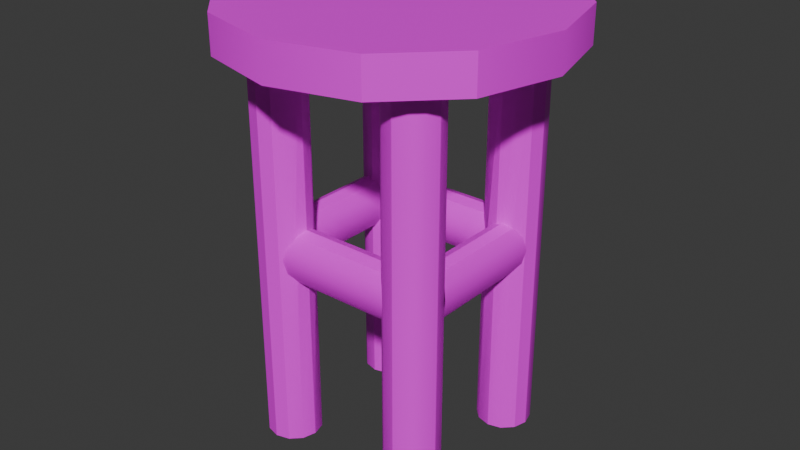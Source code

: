 # Source: Stool.blend  (saved by Blender 4.3.32; exported with 4.5.12 LTS)
import bpy
from mathutils import Matrix  # noqa: F401  (used for matrix-valued properties, if any)

bpy.ops.wm.read_factory_settings(use_empty=True)
scene = bpy.context.scene
scene.name = 'Scene'

# ---- collections
col_collection = bpy.data.collections.new('Collection'); scene.collection.children.link(col_collection)

# ---- images (referenced by path relative to the original .blend; pixels are not part of the script)
import os
ASSET_DIR = os.environ.get("B2B_ASSET_DIR", "")  # directory of the original .blend (textures are referenced by path, not embedded)
HERE = os.path.dirname(os.path.abspath(__file__))  # packed textures are extracted next to this script under _unpacked/

def load_image(name, relpath, width, height, colorspace="sRGB"):
    """Load a texture the original file referenced (path relative to the .blend, or extracted next to this script)."""
    p = next((c for c in (os.path.join(HERE, relpath), os.path.join(ASSET_DIR, relpath)) if relpath and os.path.exists(c)), "")
    if p:
        img = bpy.data.images.load(p, check_existing=True)
        img.name = name
    else:  # same state as the original file: an image datablock whose file is absent (Cycles renders it pink)
        img = bpy.data.images.new(name, width, height)
        img.source = "FILE"
        img.filepath = "//" + (relpath or name)
    img.colorspace_settings.name = colorspace
    return img
img_stool = load_image('Stool', 'Stool.png', 1024, 1024, 'sRGB')

# ---- materials (node trees are filled in below, after node groups)
mat_stool = bpy.data.materials.new('Stool')

# ---- node groups
ng_smooth_by_angle = bpy.data.node_groups.new('Smooth by Angle', 'GeometryNodeTree')
_s = ng_smooth_by_angle.interface.new_socket(name='Mesh', in_out='OUTPUT', socket_type='NodeSocketGeometry')
_s = ng_smooth_by_angle.interface.new_socket(name='Mesh', in_out='INPUT', socket_type='NodeSocketGeometry')
_s = ng_smooth_by_angle.interface.new_socket(name='Angle', in_out='INPUT', socket_type='NodeSocketFloat')
_s.subtype = 'ANGLE'
_s.default_value = 0.5236
_s.min_value = 0.0
_s.max_value = 3.142
_s.description = 'Maximum face angle for smooth edges'
_s = ng_smooth_by_angle.interface.new_socket(name='Ignore Sharpness', in_out='INPUT', socket_type='NodeSocketBool')
_s.force_non_field = True
ng_smooth_by_angle.description = 'Set the sharpness of mesh edges based on the angle between the neighboring faces'
ng_smooth_by_angle.is_modifier = True
_N = ng_smooth_by_angle.nodes; _L = ng_smooth_by_angle.links
n0 = _N.new('GeometryNodeSetShadeSmooth'); n0.name = 'Set Shade Smooth'; n0.location = (120, -80)
n0.domain = 'EDGE'
n1 = _N.new('GeometryNodeSetShadeSmooth'); n1.name = 'Set Shade Smooth.001'; n1.location = (300, -80)
n2 = _N.new('NodeGroupOutput'); n2.name = 'Group Output'; n2.location = (480, -80)
n3 = _N.new('GeometryNodeInputMeshEdgeAngle'); n3.name = 'Edge Angle'; n3.location = (-440, -240)
n4 = _N.new('NodeGroupInput'); n4.name = 'Group Input'; n4.location = (-80, -80)
n5 = _N.new('GeometryNodeInputEdgeSmooth'); n5.name = 'Is Edge Smooth'; n5.location = (-260, -120)
n6 = _N.new('GeometryNodeInputShadeSmooth'); n6.name = 'Is Shade Smooth'; n6.location = (-440, -397)
n7 = _N.new('FunctionNodeCompare'); n7.name = 'Compare'; n7.location = (-260, -260)
n7.operation = 'LESS_EQUAL'
n7.inputs[6].default_value = (0.0, 0.0, 0.0, 0.0)
n7.inputs[7].default_value = (0.0, 0.0, 0.0, 0.0)
n8 = _N.new('FunctionNodeBooleanMath'); n8.name = 'Boolean Math.001'; n8.location = (-80, -260)
n9 = _N.new('NodeGroupInput'); n9.name = 'Group Input.001'; n9.location = (-440, -329)
n10 = _N.new('NodeGroupInput'); n10.name = 'Group Input.002'; n10.location = (-259, -189)
n11 = _N.new('FunctionNodeBooleanMath'); n11.name = 'Boolean Math'; n11.location = (-80, -149)
n11.operation = 'OR'
n12 = _N.new('FunctionNodeBooleanMath'); n12.name = 'Boolean Math.002'; n12.location = (-260, -380)
n12.operation = 'OR'
n13 = _N.new('NodeGroupInput'); n13.name = 'Group Input.003'; n13.location = (-440, -460)
_L.new(n3.outputs[0], n7.inputs[0])
_L.new(n1.outputs[0], n2.inputs[0])
_L.new(n9.outputs[1], n7.inputs[1])
_L.new(n7.outputs[0], n8.inputs[0])
_L.new(n4.outputs[0], n0.inputs[0])
_L.new(n0.outputs[0], n1.inputs[0])
_L.new(n8.outputs[0], n0.inputs[2])
_L.new(n10.outputs[2], n11.inputs[1])
_L.new(n5.outputs[0], n11.inputs[0])
_L.new(n11.outputs[0], n0.inputs[1])
_L.new(n13.outputs[2], n12.inputs[1])
_L.new(n6.outputs[0], n12.inputs[0])
_L.new(n12.outputs[0], n8.inputs[1])
n2.is_active_output = True

# ---- material node trees
mat_stool.use_nodes = True; mat_stool.node_tree.nodes.clear()
_N = mat_stool.node_tree.nodes; _L = mat_stool.node_tree.links
n0 = _N.new('ShaderNodeBsdfPrincipled'); n0.name = 'Principled BSDF'; n0.location = (10, 300)
n1 = _N.new('ShaderNodeOutputMaterial'); n1.name = 'Material Output'; n1.location = (300, 300)
n2 = _N.new('ShaderNodeTexImage'); n2.name = 'Image Texture'; n2.location = (-180, 280)
n2.image = img_stool
_L.new(n0.outputs[0], n1.inputs[0])
_L.new(n2.outputs[0], n0.inputs[0])
n1.is_active_output = True

# ---- world
world_world = bpy.data.worlds.new('World'); scene.world = world_world
world_world.use_nodes = True; world_world.node_tree.nodes.clear()
_N = world_world.node_tree.nodes; _L = world_world.node_tree.links
n0 = _N.new('ShaderNodeOutputWorld'); n0.name = 'World Output'; n0.location = (300, 300)
n1 = _N.new('ShaderNodeBackground'); n1.name = 'Background'; n1.location = (10, 300)
n1.inputs[0].default_value = (0.05088, 0.05088, 0.05088, 1.0)
_L.new(n1.outputs[0], n0.inputs[0])
n0.is_active_output = True
world_world.color = (0.05088, 0.05088, 0.05088)
world_world.sun_shadow_jitter_overblur = 0.0

# ---- meshes
me_cylinder_008 = bpy.data.meshes.new('Cylinder.008')
me_cylinder_008.from_pydata([(-0.4439, 7.267e-08, 1.051), (-0.05114, 0.03489, 0.8183), (-0.4445, 0.06062, 0.9887), (-0.4445, -0.06062, 0.9887), (-0.05053, -0.06062, 0.8637), (-0.4445, -0.06062, 0.8637), (-0.4445, -0.035, 0.818), (-0.05053, 0.06062, 0.8637), (-0.05114, 0.06978, 0.9262), (-0.4439, 0.06979, 0.9262), (-0.05114, 0.06044, 0.9885), (-0.05114, 0.03489, 1.034), (-0.4439, 0.03489, 1.034), (-0.05114, -6.598e-08, 1.051), (-0.05114, -0.03489, 1.034), (-0.4439, -0.03489, 1.034), (-0.05114, -0.06044, 0.9885), (-0.05114, -0.06978, 0.9262), (-0.4439, -0.06978, 0.9262), (-0.05114, -0.03489, 0.8183), (-0.05114, -4.287e-08, 0.8016), (-0.4439, 9.578e-08, 0.8016), (-0.4445, 0.035, 0.818), (-0.4445, 0.06062, 0.8637), (-0.05114, 0.4306, 0.9885), (-0.4445, 0.4304, 0.8637), (-0.05053, 0.491, 0.8012), (-0.4638, 0.4445, 0.8699), (-0.4856, 0.05173, 0.8243), (-0.5672, 0.4445, 0.9944), (-0.4856, 0.4445, 1.04), (-0.4638, 0.4445, 0.9944), (-0.4638, 0.05173, 0.9944), (-0.4558, 0.05173, 0.9321), (-0.5672, 0.4445, 0.8699), (-0.5453, 0.4445, 1.04), (-0.5155, 0.4445, 1.057), (0.0728, 0.4445, 0.8699), (0.01788, 0.05173, 0.8076), (-0.01382, 0.4445, 0.8243), (-0.03703, 0.05173, 0.8699), (-0.01382, 0.4445, 1.04), (0.04959, 0.4445, 1.04), (0.04959, 0.05173, 1.04), (0.0728, 0.4445, 0.9944), (-0.01382, 0.05173, 0.8243), (-0.04552, 0.05173, 0.9321), (0.01788, 0.05173, 1.057), (0.04959, 0.4445, 0.8243), (0.04959, 0.05173, 0.8243), (-0.4638, 0.05173, 0.8699), (0.01788, 0.4445, 0.8076), (-0.4856, 0.4445, 0.8243), (-0.04552, 0.4445, 0.9321), (-0.5155, 0.05173, 0.8076), (-0.03703, 0.4445, 0.9944), (-0.03703, 0.05173, 0.9944), (-0.5453, 0.4445, 0.8243), (-0.4439, 7.267e-08, 1.051), (-0.5453, 0.05173, 0.8243), (0.01788, 0.4445, 1.057), (-0.4856, 0.05173, 1.04), (-0.05114, 0.03489, 0.8183), (-0.4558, 0.4445, 0.9321), (-1.192e-07, 0.09, 0.006438), (-1.192e-07, 0.09, 1.853), (0.045, 0.07794, 0.006438), (0.045, 0.07794, 1.853), (-0.4445, 0.06062, 0.9887), (0.07794, 0.045, 0.006438), (0.07794, 0.045, 1.853), (0.09, 0.0, 0.006438), (0.09, 0.0, 1.853), (0.07794, -0.045, 0.006438), (0.07794, -0.045, 1.853), (0.045, -0.07794, 0.006438), (0.045, -0.07794, 1.853), (-0.4445, -0.06062, 0.9887), (-1.192e-07, -0.09, 0.006438), (-1.192e-07, -0.09, 1.853), (-0.045, -0.07794, 0.006438), (-0.05053, -0.06062, 0.8637), (-0.045, -0.07794, 1.853), (-0.4445, -0.06062, 0.8637), (-0.07794, -0.045, 0.006438), (-0.07794, -0.045, 1.853), (-0.4445, -0.035, 0.818), (-0.09, 0.0, 0.006438), (-0.09, 0.0, 1.853), (-0.07794, 0.045, 0.006438), (-0.07794, 0.045, 1.853), (-0.045, 0.07794, 0.006438), (-0.05053, 0.06062, 0.8637), (-0.045, 0.07794, 1.853), (-0.2521, 0.7865, 1.848), (-0.2521, 0.7865, 2.017), (0.01752, 0.7142, 1.848), (0.01752, 0.7142, 2.017), (0.2149, 0.5169, 1.848), (0.2149, 0.5169, 2.017), (0.2871, 0.2473, 1.848), (0.2871, 0.2473, 2.017), (0.2149, -0.02234, 1.848), (0.2149, -0.02234, 2.017), (0.01752, -0.2197, 1.848), (0.01752, -0.2197, 2.017), (-0.2521, -0.2919, 1.848), (-0.2521, -0.2919, 2.017), (-0.5217, -0.2197, 1.848), (-0.5217, -0.2197, 2.017), (-0.7191, -0.02234, 1.848), (-0.7191, -0.02234, 2.017), (-0.7913, 0.2473, 1.848), (-0.7913, 0.2473, 2.017), (-0.7191, 0.5169, 1.848), (-0.7191, 0.5169, 2.017), (-0.5217, 0.7142, 1.848), (-0.5217, 0.7142, 2.017), (-1.192e-07, 0.401, 0.006438), (-0.4445, 0.4304, 0.9887), (0.045, 0.4131, 1.853), (0.045, 0.4131, 0.006438), (0.07794, 0.446, 1.853), (0.07794, 0.446, 0.006438), (0.09, 0.491, 1.853), (0.09, 0.491, 0.006438), (0.07794, 0.536, 1.853), (0.07794, 0.536, 0.006438), (-0.4445, 0.5516, 0.9887), (0.045, 0.569, 1.853), (0.045, 0.569, 0.006438), (-1.192e-07, 0.581, 1.853), (-1.192e-07, 0.581, 0.006438), (-0.4986, 0.09, 0.006438), (-0.4986, 0.09, 1.853), (-0.4536, 0.07794, 0.006438), (-0.4536, 0.07794, 1.853), (-0.4207, 0.045, 0.006438), (-0.4207, 0.045, 1.853), (-0.4086, 0.0, 0.006438), (-0.4086, 0.0, 1.853), (-0.4207, -0.045, 0.006438), (-0.4207, -0.045, 1.853), (-0.4536, -0.07794, 0.006438), (-0.4536, -0.07794, 1.853), (-0.4986, -0.09, 0.006438), (-0.4986, -0.09, 1.853), (-0.5436, -0.07794, 0.006438), (-0.5436, -0.07794, 1.853), (-0.5765, -0.045, 0.006438), (-0.5765, -0.045, 1.853), (-0.5886, 0.0, 0.006438), (-0.5886, 0.0, 1.853), (-0.5765, 0.045, 0.006438), (-0.5765, 0.045, 1.853), (-0.5436, 0.07794, 0.006438), (-0.5436, 0.07794, 1.853), (-0.05114, 0.5515, 0.8639), (-0.05114, 0.5259, 0.8183), (-0.05114, 0.4561, 0.8183), (-0.05114, 0.4306, 0.8639), (-0.05114, 0.4212, 0.9262), (-0.4439, 0.4561, 1.034), (-0.05114, 0.4561, 1.034), (-0.4439, 0.491, 1.051), (-0.05114, 0.491, 1.051), (-0.4439, 0.5259, 1.034), (-0.05114, 0.5259, 1.034), (-0.05114, 0.5515, 0.9885), (-0.05114, 0.5608, 0.9262), (-0.06232, -0.06062, 0.9887), (-0.05294, -0.07, 0.9262), (-0.06232, -0.06062, 0.8637), (-0.07794, -0.045, 0.8358), (-0.07794, -0.045, 1.017), (-0.08062, -0.035, 0.818), (-0.08062, -0.035, 1.034), (-0.09, -2.911e-08, 0.8012), (-0.09, -5.229e-08, 1.051), (-0.08062, 0.035, 0.818), (-0.07794, 0.045, 0.8358), (-0.07794, 0.045, 1.017), (-0.08062, 0.035, 1.034), (-0.06232, 0.06062, 0.9887), (-0.06232, 0.06062, 0.8637), (-0.05294, 0.07, 0.9262), (-0.4363, 0.06062, 0.9887), (-0.4445, 0.06881, 0.9183), (-0.4445, 0.06881, 0.9341), (-0.4363, 0.06062, 0.8637), (-0.4207, 0.045, 0.8358), (-0.4207, 0.045, 1.017), (-0.418, 0.035, 0.818), (-0.418, 0.035, 1.034), (-0.4086, 6.019e-08, 1.051), (-0.4086, 0.0, 0.8012), (-0.4207, -0.045, 0.8358), (-0.418, -0.035, 0.818), (-0.4207, -0.045, 1.017), (-0.418, -0.035, 1.034), (-0.4363, -0.06062, 0.9887), (-0.4445, -0.06881, 0.9183), (-0.4445, -0.06881, 0.9341), (-0.4363, -0.06062, 0.8637), (-1.192e-07, 0.401, 1.853), (-0.045, 0.4131, 0.006438), (-0.045, 0.4131, 1.853), (-0.07794, 0.446, 0.006438), (-0.07794, 0.446, 1.853), (-0.4445, 0.456, 0.818), (-0.09, 0.491, 0.006438), (-0.09, 0.491, 1.853), (-0.4445, 0.491, 0.8012), (-0.07794, 0.536, 0.006438), (-0.4445, 0.526, 0.818), (-0.07794, 0.536, 1.853), (-0.045, 0.569, 0.006438), (-0.045, 0.569, 1.853), (-0.4445, 0.5516, 0.8637), (-0.4986, 0.581, 0.006438), (-0.4986, 0.581, 1.853), (-0.4536, 0.569, 0.006438), (-0.4536, 0.569, 1.853), (-0.4207, 0.536, 0.006438), (-0.4207, 0.536, 1.853), (-0.4086, 0.491, 0.006438), (-0.4086, 0.491, 1.853), (-0.4207, 0.446, 0.006438), (-0.4207, 0.446, 1.853), (-0.4536, 0.4131, 0.006438), (-0.4536, 0.4131, 1.853), (-0.4986, 0.401, 0.006438), (-0.4986, 0.401, 1.853), (-0.5436, 0.4131, 0.006438), (-0.5436, 0.4131, 1.853), (-0.5765, 0.446, 0.006438), (-0.5765, 0.446, 1.853), (-0.5886, 0.491, 0.006438), (-0.5886, 0.491, 1.853), (-0.5765, 0.536, 0.006438), (-0.5765, 0.536, 1.853), (-0.5436, 0.569, 0.006438), (-0.5436, 0.569, 1.853), (-0.06232, 0.4304, 0.9887), (-0.05294, 0.421, 0.9262), (-0.06232, 0.4304, 0.8637), (-0.07794, 0.446, 0.8358), (-0.07794, 0.446, 1.017), (-0.08062, 0.456, 0.818), (-0.08062, 0.456, 1.034), (-0.09, 0.491, 0.8012), (-0.09, 0.491, 1.051), (-0.08062, 0.526, 0.818), (-0.07794, 0.536, 0.8358), (-0.07794, 0.536, 1.017), (-0.08062, 0.526, 1.034), (-0.06232, 0.5516, 0.9887), (-0.06232, 0.5516, 0.8637), (-0.05294, 0.561, 0.9262), (-0.4363, 0.5516, 0.9887), (-0.4445, 0.5598, 0.9183), (-0.4445, 0.5598, 0.9341), (-0.4363, 0.5516, 0.8637), (-0.4207, 0.536, 0.8358), (-0.4207, 0.536, 1.017), (-0.418, 0.526, 0.818), (-0.418, 0.526, 1.034), (-0.4086, 0.491, 1.051), (-0.4086, 0.491, 0.8012), (-0.4207, 0.446, 0.8358), (-0.418, 0.456, 0.818), (-0.4207, 0.446, 1.017), (-0.418, 0.456, 1.034), (-0.4363, 0.4304, 0.9887), (-0.4445, 0.4222, 0.9183), (-0.4445, 0.4222, 0.9341), (-0.4363, 0.4304, 0.8637), (-0.4856, 0.08652, 1.04), (-0.4856, 0.08652, 0.8243), (-0.4986, 0.09, 0.817), (-0.4986, 0.09, 1.047), (-0.4558, 0.07852, 0.9321), (-0.4638, 0.08066, 0.8699), (-0.4638, 0.08066, 0.9944), (-0.5698, 0.05173, 0.8902), (-0.5698, 0.05173, 0.9741), (-0.5672, 0.05434, 0.8699), (-0.5672, 0.05434, 0.9944), (-0.5436, 0.07794, 0.8233), (-0.5453, 0.0762, 0.8243), (-0.5436, 0.07794, 1.041), (-0.5453, 0.0762, 1.04), (-0.5155, 0.08548, 0.8076), (-0.5155, 0.08548, 1.057), (-0.4558, 0.4125, 0.9321), (-0.4638, 0.4104, 0.8699), (-0.4638, 0.4104, 0.9944), (-0.4856, 0.4045, 0.8243), (-0.4986, 0.401, 0.817), (-0.4986, 0.401, 1.047), (-0.4856, 0.4045, 1.04), (-0.5155, 0.4055, 1.057), (-0.5155, 0.4055, 0.8076), (-0.5436, 0.4131, 0.8233), (-0.5436, 0.4131, 1.041), (-0.5453, 0.4148, 1.04), (-0.5453, 0.4148, 0.8243), (-0.575, 0.4445, 0.9304), (-0.5672, 0.4367, 0.8699), (-0.575, 0.4445, 0.9339), (-0.5672, 0.4367, 0.9944), (-1.192e-07, 0.09, 1.047), (0.01788, 0.08521, 1.057), (0.01788, 0.08521, 0.8076), (-1.192e-07, 0.09, 0.817), (0.045, 0.07794, 0.8218), (0.045, 0.07794, 1.042), (0.04959, 0.07336, 1.04), (0.04959, 0.07336, 0.8243), (0.07121, 0.05173, 0.8667), (0.07121, 0.05173, 0.9975), (-0.045, 0.07794, 0.9283), (-0.04552, 0.07742, 0.9321), (-0.045, 0.07794, 0.936), (-0.03703, 0.08008, 0.8699), (-0.03703, 0.08008, 0.9944), (-0.01382, 0.0863, 0.8243), (-0.01382, 0.0863, 1.04), (-0.045, 0.4131, 0.9283), (-0.04552, 0.4136, 0.9321), (-0.045, 0.4131, 0.936), (-0.01382, 0.4047, 1.04), (-0.01382, 0.4047, 0.8243), (-1.192e-07, 0.401, 0.817), (-1.192e-07, 0.401, 1.047), (-0.03703, 0.4109, 0.8699), (-0.03703, 0.4109, 0.9944), (0.045, 0.4131, 0.8218), (0.045, 0.4131, 1.042), (0.01788, 0.4058, 0.8076), (0.01788, 0.4058, 1.057), (0.07638, 0.4445, 0.9682), (0.07638, 0.4445, 0.8961), (0.0728, 0.4409, 0.8699), (0.0728, 0.4409, 0.9944), (0.04959, 0.4177, 0.8243), (0.04959, 0.4177, 1.04), (-0.03703, 0.4445, 0.8699), (-0.01382, 0.05173, 1.04), (-0.5155, 0.4445, 0.8076), (-0.5672, 0.05173, 0.8699), (-0.5672, 0.05173, 0.9944), (-0.5453, 0.05173, 1.04), (-0.5155, 0.05173, 1.057), (-0.05114, 0.06978, 0.9262), (-0.05114, 0.06044, 0.9885), (-0.05114, 0.03489, 1.034), (-0.4439, 0.03489, 1.034), (-0.05114, -6.598e-08, 1.051), (-0.05114, -0.03489, 1.034), (-0.4439, -0.03489, 1.034), (-0.05114, -0.06044, 0.9885), (-0.05114, -0.06978, 0.9262), (-0.05114, -0.03489, 0.8183), (-0.05114, -4.287e-08, 0.8016), (-0.4439, 9.578e-08, 0.8016), (-0.4445, 0.035, 0.818), (-0.4445, 0.06062, 0.8637), (-0.4439, 0.4212, 0.9262), (-0.05114, 0.4306, 0.9885), (-0.4461, 0.5608, 0.9262), (-0.4445, 0.4304, 0.8637), (-0.05053, 0.491, 0.8012), (-0.4445, 0.4304, 0.9887), (-0.4445, 0.5516, 0.9887), (-0.05114, 0.5515, 0.8639), (-0.05114, 0.5259, 0.8183), (-0.05114, 0.4561, 0.8183), (-0.05114, 0.4306, 0.8639), (-0.05114, 0.4212, 0.9262), (-0.4439, 0.4561, 1.034), (-0.05114, 0.4561, 1.034), (-0.4439, 0.491, 1.051), (-0.05114, 0.491, 1.051), (-0.4439, 0.5259, 1.034), (-0.05114, 0.5259, 1.034), (-0.05114, 0.5515, 0.9885), (-0.05114, 0.5608, 0.9262), (-0.4445, 0.456, 0.818), (-0.4445, 0.491, 0.8012), (-0.4445, 0.526, 0.818), (-0.4445, 0.5516, 0.8637), (0.0728, 0.4445, 0.8699), (0.01788, 0.05173, 0.8076), (-0.01382, 0.4445, 0.8243), (-0.03703, 0.05173, 0.8699), (-0.01382, 0.4445, 1.04), (0.04959, 0.4445, 1.04), (0.04959, 0.05173, 1.04), (0.0728, 0.4445, 0.9944), (0.0728, 0.05173, 0.8699), (-0.01382, 0.05173, 0.8243), (-0.04552, 0.05173, 0.9321), (0.01788, 0.05173, 1.057), (0.0728, 0.05173, 0.9944), (0.08129, 0.4496, 0.9321), (0.08129, 0.04526, 0.9321), (0.04959, 0.4445, 0.8243), (0.04959, 0.05173, 0.8243), (0.01788, 0.4445, 0.8076), (-0.04552, 0.4445, 0.9321), (-0.03703, 0.4445, 0.9944), (-0.03703, 0.05173, 0.9944), (0.01788, 0.4445, 1.057), (-0.03703, 0.4445, 0.8699), (-0.01382, 0.05173, 1.04), (-0.4638, 0.4445, 0.8699), (-0.4856, 0.05173, 0.8243), (-0.5672, 0.4445, 0.9944), (-0.4856, 0.4445, 1.04), (-0.4638, 0.4445, 0.9944), (-0.4638, 0.05173, 0.9944), (-0.4558, 0.05173, 0.9321), (-0.5672, 0.4445, 0.8699), (-0.5752, 0.4445, 0.9321), (-0.5752, 0.05173, 0.9321), (-0.5453, 0.4445, 1.04), (-0.5155, 0.4445, 1.057), (-0.4638, 0.05173, 0.8699), (-0.4856, 0.4445, 0.8243), (-0.5155, 0.05173, 0.8076), (-0.5453, 0.4445, 0.8243), (-0.5453, 0.05173, 0.8243), (-0.4856, 0.05173, 1.04), (-0.4558, 0.4445, 0.9321), (-0.5155, 0.4445, 0.8076), (-0.5672, 0.05173, 0.8699), (-0.5672, 0.05173, 0.9944), (-0.5453, 0.05173, 1.04), (-0.5155, 0.05173, 1.057)], [], [(8, 9, 2, 10), (10, 2, 12, 11), (11, 12, 0, 13), (13, 0, 15, 14), (14, 15, 3, 16), (16, 3, 18, 17), (17, 18, 5, 4), (4, 5, 6, 19), (19, 6, 21, 20), (20, 21, 22, 1), (1, 22, 23, 7), (7, 23, 9, 8), (65, 67, 316, 312, 311), (66, 64, 314, 313, 315), (67, 70, 69, 66, 315, 318, 319, 320, 317, 316), (69, 70, 72, 71), (71, 72, 74, 73), (73, 74, 76, 75), (75, 76, 79, 78), (78, 79, 82, 80), (172, 173, 84, 80, 82, 85, 174, 170, 171), (176, 174, 85, 88, 178), (177, 87, 84, 173, 175), (182, 178, 88, 90, 181), (179, 180, 89, 87, 177), (321, 322, 323), (185, 183, 181, 90, 93, 323, 322, 321, 91, 89, 180, 184), (64, 91, 321, 324, 326, 314), (323, 93, 65, 311, 327, 325), (91, 64, 66, 69, 71, 73, 75, 78, 80, 84, 87, 89), (94, 95, 97, 96), (96, 97, 99, 98), (98, 99, 101, 100), (100, 101, 103, 102), (102, 103, 105, 104), (104, 105, 107, 106), (106, 107, 109, 108), (108, 109, 111, 110), (110, 111, 113, 112), (112, 113, 115, 114), (99, 97, 95, 117, 115, 113, 111, 109, 107, 105, 103, 101), (114, 115, 117, 116), (116, 117, 95, 94), (116, 94, 96, 98, 100, 102, 104, 106, 108, 110, 112, 114), (256, 254, 215, 217, 216, 213, 253, 257, 258), (255, 251, 211, 215, 254), (250, 210, 207, 246, 248), (249, 247, 208, 211, 251), (244, 245, 246, 207, 205, 328, 329, 330, 206, 208, 247, 243), (334, 204, 206, 330, 336, 331), (328, 205, 118, 333, 332, 335), (338, 120, 204, 334, 340), (333, 118, 121, 337, 339), (337, 121, 123, 122, 120, 338, 346, 344, 341, 342, 343, 345), (125, 124, 122, 123), (127, 126, 124, 125), (252, 253, 213, 210, 250), (130, 129, 126, 127), (216, 217, 131, 132), (280, 134, 136, 135, 133, 279, 278, 282, 281, 283, 277), (189, 190, 137, 135, 136, 138, 191, 186, 188, 187), (193, 191, 138, 140, 194), (195, 139, 137, 190, 192), (199, 194, 140, 142, 198), (197, 196, 141, 139, 195), (200, 198, 142, 144, 143, 141, 196, 203, 201, 202), (143, 144, 146, 145), (145, 146, 148, 147), (147, 148, 150, 149), (149, 150, 152, 151), (151, 152, 154, 153), (288, 155, 153, 154, 156, 290, 291, 287, 285, 284, 286, 289), (292, 279, 133, 155, 288), (290, 156, 134, 280, 293), (155, 133, 135, 137, 139, 141, 143, 145, 147, 149, 151, 153), (132, 131, 129, 130), (185, 354, 355, 183), (68, 188, 186), (183, 355, 356, 182, 181), (191, 193, 357, 68, 186), (178, 182, 356, 358), (194, 58, 357, 193), (178, 358, 359, 176), (194, 199, 360, 58), (176, 359, 361, 170, 174), (198, 200, 77, 360, 199), (202, 77, 200), (170, 361, 362, 171), (362, 81, 172, 171), (203, 83, 201), (172, 81, 363, 175, 173), (203, 196, 197, 86, 83), (175, 363, 364, 177), (195, 365, 86, 197), (179, 177, 364, 62), (192, 366, 365, 195), (180, 179, 62, 92, 184), (189, 367, 366, 192, 190), (187, 367, 189), (92, 354, 185, 184), (216, 132, 130, 127, 125, 123, 121, 118, 205, 207, 210, 213), (219, 220, 222, 221), (262, 263, 223, 221, 222, 224, 264, 259, 261, 260), (266, 264, 224, 226, 267), (268, 225, 223, 263, 265), (272, 267, 226, 228, 271), (270, 269, 227, 225, 268), (273, 271, 228, 230, 229, 227, 269, 276, 274, 275), (297, 298, 231, 229, 230, 232, 299, 300, 296, 294, 295), (301, 299, 232, 234, 304), (302, 303, 233, 231, 298), (305, 304, 234, 236, 235, 233, 303, 306, 308, 307, 309, 310), (235, 236, 238, 237), (237, 238, 240, 239), (239, 240, 242, 241), (241, 242, 220, 219), (241, 219, 221, 223, 225, 227, 229, 231, 233, 235, 237, 239), (258, 169, 168, 256), (128, 261, 259), (256, 168, 167, 255, 254), (264, 266, 166, 128, 259), (251, 255, 167, 165), (267, 164, 166, 266), (251, 165, 163, 249), (267, 272, 162, 164), (249, 163, 24, 243, 247), (271, 273, 119, 162, 272), (275, 119, 273), (243, 24, 161, 244), (161, 160, 245, 244), (276, 25, 274), (245, 160, 159, 248, 246), (276, 269, 270, 209, 25), (248, 159, 26, 250), (268, 212, 209, 270), (250, 26, 158, 252), (265, 214, 212, 268), (253, 252, 158, 157, 257), (262, 218, 214, 265, 263), (260, 218, 262), (157, 169, 258, 257), (282, 50, 33, 281), (63, 27, 295, 294), (279, 292, 54, 28, 278), (298, 297, 52, 349, 302), (292, 288, 289, 59, 54), (303, 302, 349, 57, 306), (286, 350, 59, 289), (57, 34, 308, 306), (284, 350, 286), (34, 307, 308), (351, 285, 287), (309, 29, 310), (352, 351, 287, 291), (310, 29, 35, 305), (290, 293, 353, 352, 291), (305, 35, 36, 301, 304), (277, 61, 353, 293, 280), (301, 36, 30, 300, 299), (32, 61, 277, 283), (300, 30, 31, 296), (33, 32, 283, 281), (296, 31, 63, 294), (278, 28, 50, 282), (27, 52, 297, 295), (37, 343, 342), (345, 48, 51, 339, 337), (313, 38, 49, 318, 315), (339, 51, 39, 332, 333), (326, 45, 38, 313, 314), (39, 347, 335, 332), (324, 40, 45, 326), (347, 53, 329, 328, 335), (322, 46, 40, 324, 321), (330, 329, 53, 55, 336), (56, 46, 322, 323, 325), (336, 55, 41, 331), (348, 56, 325, 327), (41, 60, 340, 334, 331), (47, 348, 327, 311, 312), (60, 42, 346, 338, 340), (43, 47, 312, 316, 317), (346, 42, 44, 344), (320, 43, 317), (344, 44, 341), (37, 48, 345, 343), (318, 49, 319), (375, 391, 370, 387), (372, 389, 390, 376), (377, 388, 389, 372), (378, 371, 388, 377), (379, 368, 371, 378), (369, 373, 368, 379), (381, 380, 373, 369), (383, 382, 380, 381), (385, 384, 382, 383), (386, 374, 384, 385), (387, 370, 374, 386), (376, 390, 391, 375), (400, 392, 405, 406), (393, 409, 407, 408), (401, 394, 409, 393), (395, 414, 394, 401), (402, 410, 414, 395), (412, 411, 410, 402), (415, 396, 411, 412), (403, 413, 396, 415), (398, 397, 413, 403), (404, 399, 397, 398), (406, 405, 399, 404), (408, 407, 392, 400), (428, 416, 434, 422), (430, 435, 429, 417), (432, 431, 435, 430), (436, 423, 431, 432), (425, 424, 423, 436), (437, 418, 424, 425), (438, 426, 418, 437), (439, 427, 426, 438), (433, 419, 427, 439), (421, 420, 419, 433), (422, 434, 420, 421), (417, 429, 416, 428)])
me_cylinder_008.polygons.foreach_set('use_smooth', [True] * 223)
_uv = me_cylinder_008.uv_layers.new(name='UVMap')
_uv.uv.foreach_set('vector', [0.8487, 0.07342, 0.7315, 0.07336, 0.7313, 0.05451, 0.8487, 0.05462, 0.8487, 0.05462, 0.7313, 0.05451, 0.7315, 0.03894, 0.8487, 0.03903, 0.8487, 0.03903, 0.7315, 0.03894, 0.7315, 0.0274, 0.8487, 0.02749, 0.8487, 0.02749, 0.7315, 0.0274, 0.7316, 0.01586, 0.8487, 0.01594, 0.8487, 0.01594, 0.7316, 0.01586, 0.7314, 0.0002869, 0.8487, 0.0003482, 0.8487, 0.1841, 0.7313, 0.1842, 0.7315, 0.1654, 0.8487, 0.1653, 0.8487, 0.1653, 0.7315, 0.1654, 0.7313, 0.1465, 0.8489, 0.1465, 0.8489, 0.1465, 0.7313, 0.1465, 0.7313, 0.1309, 0.8487, 0.1309, 0.8487, 0.1309, 0.7313, 0.1309, 0.7315, 0.1194, 0.8487, 0.1194, 0.8487, 0.1194, 0.7315, 0.1194, 0.7313, 0.1078, 0.8487, 0.1078, 0.8487, 0.1078, 0.7313, 0.1078, 0.7313, 0.0922, 0.8489, 0.09226, 0.8489, 0.09226, 0.7313, 0.0922, 0.7315, 0.07336, 0.8487, 0.07342, 0.106, 0.5595, 0.09435, 0.5594, 0.0905, 0.3178, 0.1001, 0.3206, 0.1064, 0.3187, 0.09448, 0.0004241, 0.1063, 0.0003676, 0.1071, 0.2432, 0.101, 0.2415, 0.09148, 0.2449, 0.09435, 0.5594, 0.07943, 0.5592, 0.07943, 0.0005637, 0.09448, 0.0004241, 0.09148, 0.2449, 0.08972, 0.2463, 0.08236, 0.2623, 0.08254, 0.3012, 0.0888, 0.3165, 0.0905, 0.3178, 0.07943, 0.0005637, 0.07943, 0.5592, 0.06534, 0.5592, 0.06534, 0.0005637, 0.06534, 0.0005637, 0.06534, 0.5592, 0.05125, 0.5592, 0.05125, 0.0005637, 0.219, 0.0007054, 0.2183, 0.5593, 0.2042, 0.5593, 0.2049, 0.0006886, 0.2049, 0.0006886, 0.2042, 0.5593, 0.1901, 0.5593, 0.1908, 0.0006719, 0.1908, 0.0006719, 0.1901, 0.5593, 0.176, 0.5593, 0.1767, 0.0006551, 0.17, 0.2549, 0.1645, 0.2449, 0.1618, 0.0004629, 0.1767, 0.0006551, 0.176, 0.5593, 0.1612, 0.5594, 0.1648, 0.3141, 0.1697, 0.3036, 0.1728, 0.2791, 0.1615, 0.3187, 0.1648, 0.3141, 0.1612, 0.5594, 0.1485, 0.5595, 0.1501, 0.3239, 0.1499, 0.2343, 0.1489, 0.0004098, 0.1618, 0.0004629, 0.1645, 0.2449, 0.1611, 0.24, 0.1383, 0.318, 0.1501, 0.3239, 0.1485, 0.5595, 0.1356, 0.5596, 0.1349, 0.3129, 0.1386, 0.2396, 0.1353, 0.2445, 0.136, 0.0003094, 0.1489, 0.0004098, 0.1499, 0.2343, 0.3877, 0.5585, 0.3879, 0.5596, 0.3877, 0.5608, 0.1253, 0.2794, 0.1292, 0.302, 0.1349, 0.3129, 0.1356, 0.5596, 0.1207, 0.5596, 0.1213, 0.2823, 0.1215, 0.2811, 0.1216, 0.2798, 0.121, 0.0002868, 0.136, 0.0003094, 0.1353, 0.2445, 0.1297, 0.2558, 0.1063, 0.0003676, 0.121, 0.0002868, 0.1216, 0.2798, 0.119, 0.2613, 0.1113, 0.2463, 0.1071, 0.2432, 0.1213, 0.2823, 0.1207, 0.5596, 0.106, 0.5595, 0.1064, 0.3187, 0.1107, 0.3156, 0.1187, 0.3004, 0.7328, 0.7947, 0.7448, 0.8017, 0.7518, 0.8137, 0.7518, 0.8276, 0.7448, 0.8396, 0.7328, 0.8466, 0.7189, 0.8466, 0.7069, 0.8396, 0.6999, 0.8276, 0.6999, 0.8137, 0.7069, 0.8017, 0.7189, 0.7947, 0.4981, 0.9338, 0.4981, 0.9842, 0.4149, 0.9842, 0.4149, 0.9338, 0.4149, 0.9338, 0.4149, 0.9842, 0.3316, 0.9842, 0.3316, 0.9338, 0.3316, 0.9338, 0.3316, 0.9842, 0.2483, 0.9842, 0.2483, 0.9338, 0.2483, 0.9338, 0.2483, 0.9842, 0.165, 0.9842, 0.165, 0.9338, 0.165, 0.9338, 0.165, 0.9842, 0.08171, 0.9842, 0.08171, 0.9338, 0.08171, 0.9338, 0.08171, 0.9842, -0.001575, 0.9842, -0.001575, 0.9338, 0.9979, 0.9338, 0.9979, 0.9842, 0.9146, 0.9842, 0.9146, 0.9338, 0.9146, 0.9338, 0.9146, 0.9842, 0.8313, 0.9842, 0.8313, 0.9338, 0.8313, 0.9338, 0.8313, 0.9842, 0.748, 0.9842, 0.748, 0.9338, 0.748, 0.9338, 0.748, 0.9842, 0.6647, 0.9842, 0.6647, 0.9338, 0.165, 0.871, 0.09289, 0.8294, 0.05125, 0.7572, 0.05125, 0.6739, 0.09289, 0.6018, 0.165, 0.5602, 0.2483, 0.5602, 0.3204, 0.6018, 0.3621, 0.6739, 0.3621, 0.7572, 0.3204, 0.8294, 0.2483, 0.871, 0.6647, 0.9338, 0.6647, 0.9842, 0.5814, 0.9842, 0.5814, 0.9338, 0.5814, 0.9338, 0.5814, 0.9842, 0.4981, 0.9842, 0.4981, 0.9338, 0.6577, 0.5993, 0.6993, 0.6714, 0.6993, 0.7547, 0.6577, 0.8268, 0.5856, 0.8685, 0.5023, 0.8685, 0.4302, 0.8268, 0.3885, 0.7547, 0.3885, 0.6714, 0.4302, 0.5993, 0.5023, 0.5576, 0.5856, 0.5576, 0.2541, 0.303, 0.2595, 0.313, 0.2627, 0.5579, 0.2477, 0.5577, 0.2477, 0.0005796, 0.2628, 0.0004011, 0.2591, 0.2447, 0.2543, 0.2551, 0.2511, 0.2792, 0.2629, 0.3179, 0.274, 0.3235, 0.2758, 0.5579, 0.2627, 0.5579, 0.2595, 0.313, 0.2736, 0.235, 0.276, 0.0003609, 0.2892, 0.0002868, 0.2886, 0.2458, 0.2852, 0.2408, 0.2851, 0.3182, 0.2884, 0.3133, 0.2888, 0.5579, 0.2758, 0.5579, 0.274, 0.3235, 0.2978, 0.279, 0.2941, 0.2566, 0.2886, 0.2458, 0.2892, 0.0002868, 0.3045, 0.0003702, 0.3016, 0.28, 0.3015, 0.2813, 0.3016, 0.2825, 0.3039, 0.5578, 0.2888, 0.5579, 0.2884, 0.3133, 0.2939, 0.3021, 0.3161, 0.3198, 0.3188, 0.5575, 0.3039, 0.5578, 0.3016, 0.2825, 0.3044, 0.3012, 0.3121, 0.3166, 0.3016, 0.28, 0.3045, 0.0003702, 0.3192, 0.0006565, 0.317, 0.2415, 0.3127, 0.2447, 0.3044, 0.2607, 0.3313, 0.3194, 0.3307, 0.5573, 0.3188, 0.5575, 0.3161, 0.3198, 0.322, 0.3218, 0.317, 0.2415, 0.3192, 0.0006565, 0.3309, 0.0008866, 0.3331, 0.2422, 0.3233, 0.2396, 0.3331, 0.2422, 0.3309, 0.0008866, 0.3459, 0.001339, 0.3459, 0.557, 0.3307, 0.5573, 0.3313, 0.3194, 0.3329, 0.3181, 0.3424, 0.3023, 0.3432, 0.2932, 0.3434, 0.2689, 0.3424, 0.26, 0.3348, 0.2435, 0.3599, 0.00134, 0.3599, 0.557, 0.3459, 0.557, 0.3459, 0.001339, 0.3739, 0.00134, 0.3739, 0.557, 0.3599, 0.557, 0.3599, 0.00134, 0.2623, 0.2401, 0.2591, 0.2447, 0.2628, 0.0004011, 0.276, 0.0003609, 0.2736, 0.235, 0.3879, 0.001341, 0.3879, 0.557, 0.3739, 0.557, 0.3739, 0.00134, 0.2477, 0.0005796, 0.2477, 0.5577, 0.2336, 0.5577, 0.2336, 0.0005796, 0.4866, 0.3202, 0.4889, 0.5565, 0.4735, 0.5567, 0.4685, 0.0004845, 0.4839, 0.0004372, 0.487, 0.2435, 0.483, 0.2467, 0.4757, 0.2624, 0.4734, 0.2829, 0.476, 0.3025, 0.4829, 0.3173, 0.4642, 0.2391, 0.4588, 0.2273, 0.4546, 0.0002869, 0.4685, 0.0004845, 0.4735, 0.5567, 0.4583, 0.5569, 0.4587, 0.3098, 0.4642, 0.2988, 0.467, 0.2754, 0.4668, 0.2667, 0.4553, 0.3148, 0.4587, 0.3098, 0.4583, 0.5569, 0.4451, 0.557, 0.4441, 0.3209, 0.444, 0.2169, 0.4427, 0.0003092, 0.4546, 0.0002869, 0.4588, 0.2273, 0.4556, 0.2224, 0.4327, 0.3156, 0.4441, 0.3209, 0.4451, 0.557, 0.4319, 0.5571, 0.4294, 0.3106, 0.4321, 0.2225, 0.4288, 0.2274, 0.4308, 0.0002869, 0.4427, 0.0003092, 0.444, 0.2169, 0.4238, 0.2991, 0.4294, 0.3106, 0.4319, 0.5571, 0.4166, 0.557, 0.4167, 0.0005473, 0.4308, 0.0002869, 0.4288, 0.2274, 0.4232, 0.2375, 0.4207, 0.2651, 0.4206, 0.2743, 0.4167, 0.0005473, 0.4166, 0.557, 0.4025, 0.557, 0.4027, 0.0005437, 0.4027, 0.0005437, 0.4025, 0.557, 0.3885, 0.557, 0.3887, 0.0005402, 0.5541, 0.0003476, 0.5591, 0.5556, 0.5451, 0.5557, 0.5401, 0.0004731, 0.5401, 0.0004731, 0.5451, 0.5557, 0.5311, 0.5558, 0.5261, 0.0005986, 0.5261, 0.0005986, 0.5311, 0.5558, 0.5171, 0.5559, 0.5121, 0.0007241, 0.5032, 0.2444, 0.4964, 0.000455, 0.5121, 0.0007241, 0.5171, 0.5559, 0.5014, 0.5563, 0.5016, 0.3187, 0.5022, 0.3182, 0.511, 0.3031, 0.5116, 0.2963, 0.5115, 0.268, 0.5108, 0.2609, 0.5038, 0.2449, 0.493, 0.2414, 0.487, 0.2435, 0.4839, 0.0004372, 0.4964, 0.000455, 0.5032, 0.2444, 0.5016, 0.3187, 0.5014, 0.5563, 0.4889, 0.5565, 0.4866, 0.3202, 0.4921, 0.3219, 0.7973, 0.8396, 0.7853, 0.8466, 0.7714, 0.8466, 0.7593, 0.8396, 0.7524, 0.8276, 0.7524, 0.8137, 0.7593, 0.8017, 0.7714, 0.7947, 0.7853, 0.7947, 0.7973, 0.8017, 0.8042, 0.8137, 0.8042, 0.8276, 0.2336, 0.0005796, 0.2336, 0.5577, 0.2195, 0.5577, 0.2195, 0.0005796, 0.1253, 0.2794, 0.126, 0.2794, 0.1322, 0.2997, 0.1292, 0.302, 0.4621, 0.2971, 0.467, 0.2754, 0.4642, 0.2988, 0.1292, 0.302, 0.1322, 0.2997, 0.1428, 0.3108, 0.1383, 0.318, 0.1349, 0.3129, 0.4587, 0.3098, 0.4553, 0.3148, 0.451, 0.3085, 0.4621, 0.2971, 0.4642, 0.2988, 0.1501, 0.3239, 0.1383, 0.318, 0.1428, 0.3108, 0.1507, 0.3145, 0.4441, 0.3209, 0.4438, 0.3125, 0.451, 0.3085, 0.4553, 0.3148, 0.1501, 0.3239, 0.1507, 0.3145, 0.1582, 0.3122, 0.1615, 0.3187, 0.4441, 0.3209, 0.4327, 0.3156, 0.4367, 0.3094, 0.4438, 0.3125, 0.1615, 0.3187, 0.1582, 0.3122, 0.167, 0.3015, 0.1697, 0.3036, 0.1648, 0.3141, 0.4294, 0.3106, 0.4238, 0.2991, 0.4261, 0.2974, 0.4367, 0.3094, 0.4327, 0.3156, 0.4206, 0.2743, 0.4261, 0.2974, 0.4238, 0.2991, 0.1697, 0.3036, 0.167, 0.3015, 0.1721, 0.2791, 0.1728, 0.2791, 0.1721, 0.2791, 0.1674, 0.2571, 0.17, 0.2549, 0.1728, 0.2791, 0.4232, 0.2375, 0.4251, 0.2391, 0.4207, 0.2651, 0.17, 0.2549, 0.1674, 0.2571, 0.1566, 0.247, 0.1611, 0.24, 0.1645, 0.2449, 0.4232, 0.2375, 0.4288, 0.2274, 0.4321, 0.2225, 0.4361, 0.2291, 0.4251, 0.2391, 0.1611, 0.24, 0.1566, 0.247, 0.1497, 0.2433, 0.1499, 0.2343, 0.444, 0.2169, 0.4443, 0.2257, 0.4361, 0.2291, 0.4321, 0.2225, 0.1386, 0.2396, 0.1499, 0.2343, 0.1497, 0.2433, 0.143, 0.2464, 0.4556, 0.2224, 0.4521, 0.2284, 0.4443, 0.2257, 0.444, 0.2169, 0.1353, 0.2445, 0.1386, 0.2396, 0.143, 0.2464, 0.133, 0.2583, 0.1297, 0.2558, 0.4642, 0.2391, 0.4619, 0.2407, 0.4521, 0.2284, 0.4556, 0.2224, 0.4588, 0.2273, 0.4668, 0.2667, 0.4619, 0.2407, 0.4642, 0.2391, 0.133, 0.2583, 0.126, 0.2794, 0.1253, 0.2794, 0.1297, 0.2558, 0.7973, 0.7492, 0.8042, 0.7612, 0.8042, 0.7751, 0.7973, 0.7872, 0.7853, 0.7941, 0.7714, 0.7941, 0.7593, 0.7872, 0.7524, 0.7751, 0.7524, 0.7612, 0.7593, 0.7492, 0.7714, 0.7422, 0.7853, 0.7422, 0.7007, 0.0006414, 0.7027, 0.556, 0.6887, 0.556, 0.6867, 0.000692, 0.6811, 0.2389, 0.6759, 0.227, 0.6728, 0.0004187, 0.6867, 0.000692, 0.6887, 0.556, 0.6735, 0.5562, 0.6753, 0.3095, 0.6809, 0.2985, 0.6837, 0.2752, 0.6836, 0.2665, 0.6719, 0.3145, 0.6753, 0.3095, 0.6735, 0.5562, 0.6603, 0.5562, 0.6606, 0.3204, 0.6611, 0.2166, 0.661, 0.0003755, 0.6728, 0.0004187, 0.6759, 0.227, 0.6727, 0.2222, 0.6493, 0.3151, 0.6606, 0.3204, 0.6603, 0.5562, 0.6471, 0.5562, 0.646, 0.3101, 0.6492, 0.2221, 0.6459, 0.227, 0.6491, 0.0002868, 0.661, 0.0003755, 0.6611, 0.2166, 0.6405, 0.2986, 0.646, 0.3101, 0.6471, 0.5562, 0.6319, 0.556, 0.6351, 0.0004677, 0.6491, 0.0002868, 0.6459, 0.227, 0.6402, 0.2371, 0.6376, 0.2646, 0.6375, 0.2738, 0.6213, 0.2479, 0.6174, 0.2448, 0.6193, 0.0004761, 0.6351, 0.0004677, 0.6319, 0.556, 0.6162, 0.5559, 0.6181, 0.3199, 0.6217, 0.317, 0.6286, 0.3024, 0.631, 0.2833, 0.6287, 0.2634, 0.6126, 0.3216, 0.6181, 0.3199, 0.6162, 0.5559, 0.6035, 0.5557, 0.603, 0.3186, 0.6114, 0.2427, 0.6012, 0.2456, 0.6065, 0.0005583, 0.6193, 0.0004761, 0.6174, 0.2448, 0.6025, 0.3181, 0.603, 0.3186, 0.6035, 0.5557, 0.5876, 0.5553, 0.5904, 0.0009487, 0.6065, 0.0005583, 0.6012, 0.2456, 0.6006, 0.2461, 0.5933, 0.2619, 0.5915, 0.2835, 0.5915, 0.2846, 0.5935, 0.3033, 0.5904, 0.0009487, 0.5876, 0.5553, 0.5736, 0.5552, 0.5764, 0.0008787, 0.5764, 0.0008787, 0.5736, 0.5552, 0.5597, 0.5551, 0.5624, 0.0008086, 0.7287, 0.0005402, 0.7307, 0.5559, 0.7167, 0.5559, 0.7147, 0.0005908, 0.7147, 0.0005908, 0.7167, 0.5559, 0.7027, 0.556, 0.7007, 0.0006414, 0.7328, 0.7941, 0.7189, 0.7941, 0.7069, 0.7872, 0.6999, 0.7751, 0.6999, 0.7612, 0.7069, 0.7492, 0.7189, 0.7422, 0.7328, 0.7422, 0.7448, 0.7492, 0.7518, 0.7612, 0.7518, 0.7751, 0.7448, 0.7872, 0.2511, 0.2792, 0.2519, 0.2792, 0.2565, 0.3009, 0.2541, 0.303, 0.6787, 0.2969, 0.6837, 0.2752, 0.6809, 0.2985, 0.2541, 0.303, 0.2565, 0.3009, 0.2673, 0.311, 0.2629, 0.3179, 0.2595, 0.313, 0.6753, 0.3095, 0.6719, 0.3145, 0.6676, 0.3082, 0.6787, 0.2969, 0.6809, 0.2985, 0.274, 0.3235, 0.2629, 0.3179, 0.2673, 0.311, 0.2741, 0.3146, 0.6606, 0.3204, 0.6604, 0.3121, 0.6676, 0.3082, 0.6719, 0.3145, 0.274, 0.3235, 0.2741, 0.3146, 0.2808, 0.3115, 0.2851, 0.3182, 0.6606, 0.3204, 0.6493, 0.3151, 0.6533, 0.309, 0.6604, 0.3121, 0.2851, 0.3182, 0.2808, 0.3115, 0.2908, 0.2997, 0.2939, 0.3021, 0.2884, 0.3133, 0.646, 0.3101, 0.6405, 0.2986, 0.6428, 0.2969, 0.6533, 0.309, 0.6493, 0.3151, 0.6375, 0.2738, 0.6428, 0.2969, 0.6405, 0.2986, 0.2939, 0.3021, 0.2908, 0.2997, 0.2972, 0.279, 0.2978, 0.279, 0.2972, 0.279, 0.2912, 0.2589, 0.2941, 0.2566, 0.2978, 0.279, 0.6402, 0.2371, 0.6422, 0.2386, 0.6376, 0.2646, 0.2941, 0.2566, 0.2912, 0.2589, 0.2807, 0.2479, 0.2852, 0.2408, 0.2886, 0.2458, 0.6402, 0.2371, 0.6459, 0.227, 0.6492, 0.2221, 0.6532, 0.2287, 0.6422, 0.2386, 0.2852, 0.2408, 0.2807, 0.2479, 0.273, 0.2444, 0.2736, 0.235, 0.6611, 0.2166, 0.6613, 0.2254, 0.6532, 0.2287, 0.6492, 0.2221, 0.2736, 0.235, 0.273, 0.2444, 0.2657, 0.2466, 0.2623, 0.2401, 0.6727, 0.2222, 0.6691, 0.2282, 0.6613, 0.2254, 0.6611, 0.2166, 0.2591, 0.2447, 0.2623, 0.2401, 0.2657, 0.2466, 0.2569, 0.2572, 0.2543, 0.2551, 0.6811, 0.2389, 0.6789, 0.2405, 0.6691, 0.2282, 0.6727, 0.2222, 0.6759, 0.227, 0.6836, 0.2665, 0.6789, 0.2405, 0.6811, 0.2389, 0.2569, 0.2572, 0.2519, 0.2792, 0.2511, 0.2792, 0.2543, 0.2551, 0.4757, 0.2624, 0.4836, 0.2654, 0.4816, 0.2829, 0.4734, 0.2829, 0.6218, 0.2834, 0.6199, 0.2669, 0.6287, 0.2634, 0.631, 0.2833, 0.487, 0.2435, 0.493, 0.2414, 0.4958, 0.2502, 0.4892, 0.2546, 0.483, 0.2467, 0.6174, 0.2448, 0.6213, 0.2479, 0.6146, 0.2567, 0.6082, 0.2526, 0.6114, 0.2427, 0.493, 0.2414, 0.5032, 0.2444, 0.5038, 0.2449, 0.503, 0.2517, 0.4958, 0.2502, 0.6012, 0.2456, 0.6114, 0.2427, 0.6082, 0.2526, 0.6014, 0.2541, 0.6006, 0.2461, 0.5108, 0.2609, 0.5103, 0.2612, 0.503, 0.2517, 0.5038, 0.2449, 0.6014, 0.2541, 0.595, 0.2628, 0.5933, 0.2619, 0.6006, 0.2461, 0.5115, 0.268, 0.5103, 0.2612, 0.5108, 0.2609, 0.595, 0.2628, 0.5915, 0.2835, 0.5933, 0.2619, 0.5105, 0.3027, 0.5116, 0.2963, 0.511, 0.3031, 0.5915, 0.2846, 0.5951, 0.3021, 0.5935, 0.3033, 0.5007, 0.3114, 0.5105, 0.3027, 0.511, 0.3031, 0.5022, 0.3182, 0.5935, 0.3033, 0.5951, 0.3021, 0.604, 0.3102, 0.6025, 0.3181, 0.5016, 0.3187, 0.4921, 0.3219, 0.494, 0.3139, 0.5007, 0.3114, 0.5022, 0.3182, 0.6025, 0.3181, 0.604, 0.3102, 0.6103, 0.3126, 0.6126, 0.3216, 0.603, 0.3186, 0.4829, 0.3173, 0.4886, 0.3101, 0.494, 0.3139, 0.4921, 0.3219, 0.4866, 0.3202, 0.6126, 0.3216, 0.6103, 0.3126, 0.6155, 0.3089, 0.6217, 0.317, 0.6181, 0.3199, 0.4839, 0.2996, 0.4886, 0.3101, 0.4829, 0.3173, 0.476, 0.3025, 0.6217, 0.317, 0.6155, 0.3089, 0.6197, 0.2991, 0.6286, 0.3024, 0.4816, 0.2829, 0.4839, 0.2996, 0.476, 0.3025, 0.4734, 0.2829, 0.6286, 0.3024, 0.6197, 0.2991, 0.6218, 0.2834, 0.631, 0.2833, 0.483, 0.2467, 0.4892, 0.2546, 0.4836, 0.2654, 0.4757, 0.2624, 0.6199, 0.2669, 0.6146, 0.2567, 0.6213, 0.2479, 0.6287, 0.2634, 0.3417, 0.2605, 0.3424, 0.26, 0.3434, 0.2689, 0.3348, 0.2435, 0.334, 0.251, 0.3264, 0.2496, 0.3233, 0.2396, 0.3331, 0.2422, 0.101, 0.2415, 0.09912, 0.25, 0.09083, 0.2532, 0.08972, 0.2463, 0.09148, 0.2449, 0.3233, 0.2396, 0.3264, 0.2496, 0.3194, 0.2539, 0.3127, 0.2447, 0.317, 0.2415, 0.1113, 0.2463, 0.1056, 0.254, 0.09912, 0.25, 0.101, 0.2415, 0.1071, 0.2432, 0.3194, 0.2539, 0.3135, 0.2646, 0.3044, 0.2607, 0.3127, 0.2447, 0.119, 0.2613, 0.1113, 0.2644, 0.1056, 0.254, 0.1113, 0.2463, 0.3135, 0.2646, 0.3111, 0.2812, 0.3015, 0.2813, 0.3016, 0.28, 0.3044, 0.2607, 0.1215, 0.2811, 0.1136, 0.2805, 0.1113, 0.2644, 0.119, 0.2613, 0.1216, 0.2798, 0.3016, 0.2825, 0.3015, 0.2813, 0.3111, 0.2812, 0.3136, 0.2975, 0.3044, 0.3012, 0.1111, 0.2971, 0.1136, 0.2805, 0.1215, 0.2811, 0.1213, 0.2823, 0.1187, 0.3004, 0.3044, 0.3012, 0.3136, 0.2975, 0.319, 0.3078, 0.3121, 0.3166, 0.1049, 0.3076, 0.1111, 0.2971, 0.1187, 0.3004, 0.1107, 0.3156, 0.319, 0.3078, 0.3247, 0.3126, 0.322, 0.3218, 0.3161, 0.3198, 0.3121, 0.3166, 0.09756, 0.3117, 0.1049, 0.3076, 0.1107, 0.3156, 0.1064, 0.3187, 0.1001, 0.3206, 0.3247, 0.3126, 0.3318, 0.3108, 0.3329, 0.3181, 0.3313, 0.3194, 0.322, 0.3218, 0.08955, 0.3102, 0.09756, 0.3117, 0.1001, 0.3206, 0.0905, 0.3178, 0.0888, 0.3165, 0.3329, 0.3181, 0.3318, 0.3108, 0.3417, 0.3018, 0.3424, 0.3023, 0.08254, 0.3012, 0.08955, 0.3102, 0.0888, 0.3165, 0.3424, 0.3023, 0.3417, 0.3018, 0.3432, 0.2932, 0.3417, 0.2605, 0.334, 0.251, 0.3348, 0.2435, 0.3424, 0.26, 0.08972, 0.2463, 0.09083, 0.2532, 0.08236, 0.2623, 0.8177, 0.5954, 0.7004, 0.5953, 0.6999, 0.5765, 0.8178, 0.5766, 0.8179, 0.6226, 0.7003, 0.6225, 0.7004, 0.611, 0.8177, 0.611, 0.8177, 0.6342, 0.7003, 0.6341, 0.7003, 0.6225, 0.8179, 0.6226, 0.8177, 0.6498, 0.7003, 0.6498, 0.7003, 0.6341, 0.8177, 0.6342, 0.8177, 0.6686, 0.7005, 0.6686, 0.7003, 0.6498, 0.8177, 0.6498, 0.8177, 0.6874, 0.7003, 0.6874, 0.7005, 0.6686, 0.8177, 0.6686, 0.8177, 0.703, 0.7005, 0.703, 0.7003, 0.6874, 0.8177, 0.6874, 0.8177, 0.7145, 0.7005, 0.7146, 0.7005, 0.703, 0.8177, 0.703, 0.8177, 0.7261, 0.7005, 0.7261, 0.7005, 0.7146, 0.8177, 0.7145, 0.8177, 0.7417, 0.7003, 0.7417, 0.7005, 0.7261, 0.8177, 0.7261, 0.8178, 0.5766, 0.6999, 0.5765, 0.7004, 0.5576, 0.8178, 0.5578, 0.8177, 0.611, 0.7004, 0.611, 0.7004, 0.5953, 0.8177, 0.5954, 0.7332, 0.3262, 0.8504, 0.3262, 0.852, 0.3449, 0.7313, 0.3449, 0.7332, 0.3002, 0.8504, 0.3002, 0.8504, 0.3109, 0.7332, 0.3109, 0.7332, 0.2895, 0.8504, 0.2895, 0.8504, 0.3002, 0.7332, 0.3002, 0.7332, 0.2742, 0.8504, 0.2742, 0.8504, 0.2895, 0.7332, 0.2895, 0.7332, 0.2555, 0.8504, 0.2555, 0.8504, 0.2742, 0.7332, 0.2742, 0.7332, 0.2367, 0.8504, 0.2367, 0.8504, 0.2555, 0.7332, 0.2555, 0.7332, 0.2215, 0.8504, 0.2215, 0.8504, 0.2367, 0.7332, 0.2367, 0.7332, 0.2108, 0.8504, 0.2108, 0.8504, 0.2215, 0.7332, 0.2215, 0.7332, 0.2001, 0.8504, 0.2001, 0.8504, 0.2108, 0.7332, 0.2108, 0.7332, 0.1848, 0.8504, 0.1848, 0.8504, 0.2001, 0.7332, 0.2001, 0.7313, 0.3449, 0.852, 0.3449, 0.8504, 0.3637, 0.7332, 0.3637, 0.7332, 0.3109, 0.8504, 0.3109, 0.8504, 0.3262, 0.7332, 0.3262, 0.7313, 0.4523, 0.8485, 0.4523, 0.8485, 0.4711, 0.7313, 0.4711, 0.7313, 0.427, 0.8485, 0.427, 0.8485, 0.4372, 0.7313, 0.4372, 0.7313, 0.4168, 0.8485, 0.4168, 0.8485, 0.427, 0.7313, 0.427, 0.7313, 0.4017, 0.8485, 0.4017, 0.8485, 0.4168, 0.7313, 0.4168, 0.7313, 0.383, 0.8485, 0.383, 0.8485, 0.4017, 0.7313, 0.4017, 0.7313, 0.3642, 0.8485, 0.3642, 0.8485, 0.383, 0.7313, 0.383, 0.7313, 0.5253, 0.8485, 0.5253, 0.8485, 0.5404, 0.7313, 0.5404, 0.7313, 0.5151, 0.8485, 0.5151, 0.8485, 0.5253, 0.7313, 0.5253, 0.7313, 0.5049, 0.8485, 0.5049, 0.8485, 0.5151, 0.7313, 0.5151, 0.7313, 0.4898, 0.8485, 0.4898, 0.8485, 0.5049, 0.7313, 0.5049, 0.7313, 0.4711, 0.8485, 0.4711, 0.8485, 0.4898, 0.7313, 0.4898, 0.7313, 0.4372, 0.8485, 0.4372, 0.8485, 0.4523, 0.7313, 0.4523])
me_cylinder_008.materials.append(mat_stool)
me_cylinder_008.update()

# ---- objects
ob_cylinder_004 = bpy.data.objects.new('Cylinder.004', me_cylinder_008)

# ---- transforms, parenting, visibility, modifiers, constraints
ob_cylinder_004.location = (0.2483, -0.2473, 0.0)
ob_cylinder_004.scale = (1.0, 1.0, 0.7202)
_m = ob_cylinder_004.modifiers.new('Smooth by Angle', 'NODES')
_m.node_group = ng_smooth_by_angle
_m.use_pin_to_last = True
_m.show_group_selector = False

# ---- collection membership
col_collection.objects.link(ob_cylinder_004)

# ---- scene / render settings (as saved in the file)
scene.frame_start = 1; scene.frame_end = 250; scene.frame_set(1)
scene.render.engine = 'BLENDER_EEVEE_NEXT'
bpy.context.view_layer.update()

# ---- added for rendering (the .blend has no active camera and no usable light): camera, sun
cam_auto = bpy.data.cameras.new('AutoCamera')
cam_auto.lens = 50.0
cam_auto.sensor_width = 36.0
cam_auto.clip_end = 1000.0
ob_auto_camera = bpy.data.objects.new('AutoCamera', cam_auto)
scene.collection.objects.link(ob_auto_camera)
ob_auto_camera.location = (1.94177, -2.33468, 2.28493)
ob_auto_camera.rotation_euler = (1.09748, -7.21219e-08, 0.694738)
scene.camera = ob_auto_camera
light_auto_sun = bpy.data.lights.new('AutoSun', 'SUN')
light_auto_sun.energy = 3.0
light_auto_sun.angle = 0.0523599
ob_auto_sun = bpy.data.objects.new('AutoSun', light_auto_sun)
scene.collection.objects.link(ob_auto_sun)
ob_auto_sun.rotation_euler = (0.872665, 0.174533, 0.523599)
bpy.context.view_layer.update()
